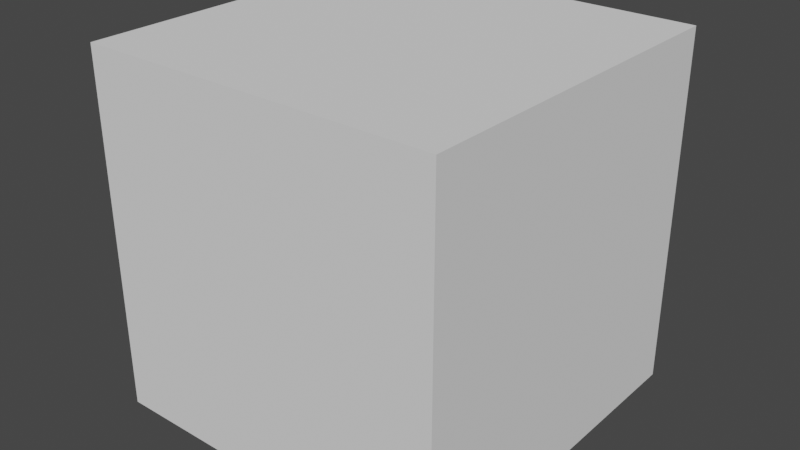 # Source: plot-acc-quat.blend  (saved by Blender 3.2.14; exported with 4.5.12 LTS)
import bpy
from mathutils import Matrix  # noqa: F401  (used for matrix-valued properties, if any)

bpy.ops.wm.read_factory_settings(use_empty=True)
scene = bpy.context.scene
scene.name = 'Scene'

# ---- collections
col_collection = bpy.data.collections.new('Collection'); scene.collection.children.link(col_collection)

# ---- world
world_world = bpy.data.worlds.new('World'); scene.world = world_world
world_world.use_nodes = True; world_world.node_tree.nodes.clear()
_N = world_world.node_tree.nodes; _L = world_world.node_tree.links
n0 = _N.new('ShaderNodeOutputWorld'); n0.name = 'World Output'; n0.location = (300, 300)
n1 = _N.new('ShaderNodeBackground'); n1.name = 'Background'; n1.location = (10, 300)
n1.inputs[0].default_value = (0.05088, 0.05088, 0.05088, 1.0)
_L.new(n1.outputs[0], n0.inputs[0])
n0.is_active_output = True
world_world.color = (0.05088, 0.05088, 0.05088)
world_world.use_sun_shadow = False
world_world.sun_shadow_jitter_overblur = 0.0

# ---- meshes
me_cube = bpy.data.meshes.new('Cube')
me_cube.from_pydata([(-1.0, -1.0, -1.0), (-1.0, -1.0, 1.0), (-1.0, 1.0, -1.0), (-1.0, 1.0, 1.0), (1.0, -1.0, -1.0), (1.0, -1.0, 1.0), (1.0, 1.0, -1.0), (1.0, 1.0, 1.0)], [], [(0, 1, 3, 2), (2, 3, 7, 6), (6, 7, 5, 4), (4, 5, 1, 0), (2, 6, 4, 0), (7, 3, 1, 5)])
_uv = me_cube.uv_layers.new(name='UVMap')
_uv.uv.foreach_set('vector', [0.375, 0.0, 0.625, 0.0, 0.625, 0.25, 0.375, 0.25, 0.375, 0.25, 0.625, 0.25, 0.625, 0.5, 0.375, 0.5, 0.375, 0.5, 0.625, 0.5, 0.625, 0.75, 0.375, 0.75, 0.375, 0.75, 0.625, 0.75, 0.625, 1.0, 0.375, 1.0, 0.125, 0.5, 0.375, 0.5, 0.375, 0.75, 0.125, 0.75, 0.625, 0.5, 0.875, 0.5, 0.875, 0.75, 0.625, 0.75])
me_cube.update()

# ---- objects
ob_cube = bpy.data.objects.new('Cube', me_cube)

# ---- transforms, parenting, visibility, modifiers, constraints
ob_cube.location = (-0.005003, 0.02103, 0.01494)
ob_cube.scale = (0.5161, 0.5161, 0.5161)

# ---- collection membership
col_collection.objects.link(ob_cube)

# ---- scene / render settings (as saved in the file)
scene.frame_start = 1; scene.frame_end = 396; scene.frame_set(79)
scene.render.engine = 'BLENDER_EEVEE_NEXT'
scene.cycles.sampling_pattern = 'TABULATED_SOBOL'
scene.cycles.use_light_tree = False
scene.view_settings.view_transform = 'Filmic'
bpy.context.view_layer.update()

# ---- added for rendering (the .blend has no active camera and no usable light): camera, sun
cam_auto = bpy.data.cameras.new('AutoCamera')
cam_auto.lens = 50.0
cam_auto.sensor_width = 36.0
cam_auto.clip_end = 1000.0
ob_auto_camera = bpy.data.objects.new('AutoCamera', cam_auto)
scene.collection.objects.link(ob_auto_camera)
ob_auto_camera.location = (1.64911, -1.96391, 1.33823)
ob_auto_camera.rotation_euler = (1.09748, -7.21219e-08, 0.694738)
scene.camera = ob_auto_camera
light_auto_sun = bpy.data.lights.new('AutoSun', 'SUN')
light_auto_sun.energy = 3.0
light_auto_sun.angle = 0.0523599
ob_auto_sun = bpy.data.objects.new('AutoSun', light_auto_sun)
scene.collection.objects.link(ob_auto_sun)
ob_auto_sun.rotation_euler = (0.872665, 0.174533, 0.523599)
bpy.context.view_layer.update()
